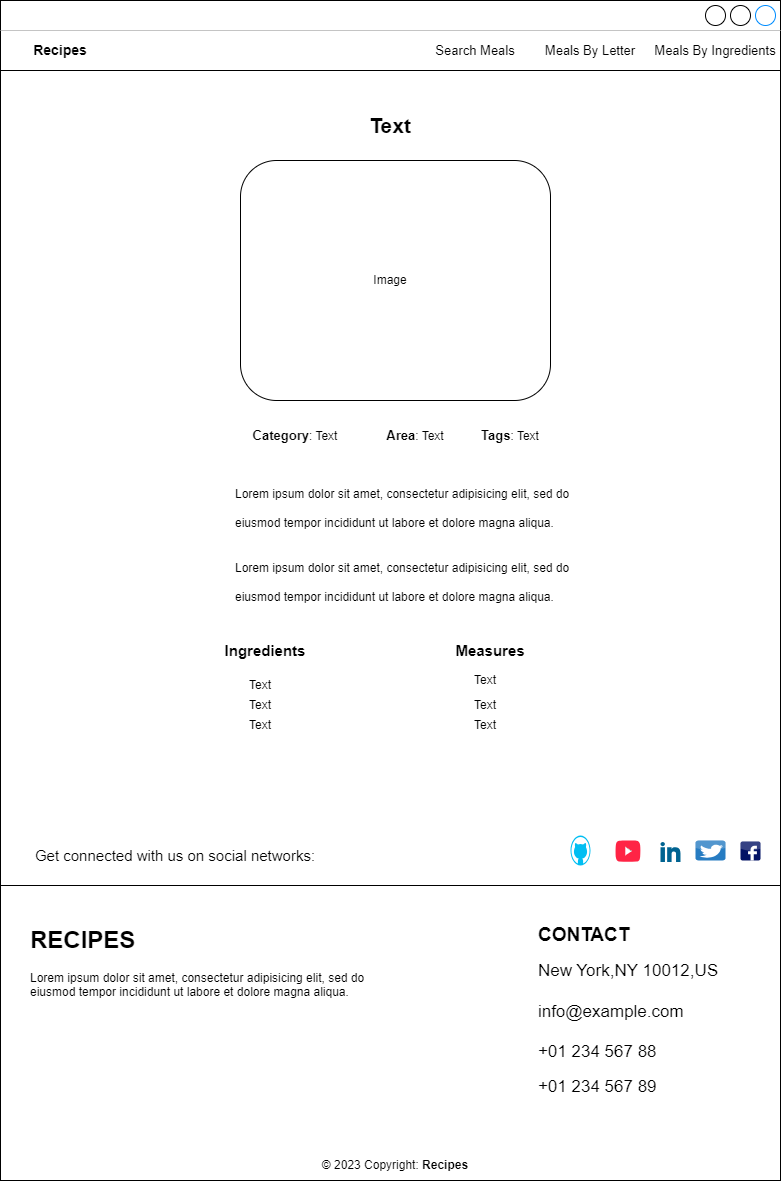

The diagram above was exported from draw.io. Its source (the exported page's mxGraphModel, read from the mxfile embedded in the PNG):
<mxGraphModel dx="1029" dy="1143" grid="1" gridSize="10" guides="1" tooltips="1" connect="1" arrows="1" fold="1" page="1" pageScale="1" pageWidth="850" pageHeight="100" math="0" shadow="0">
  <root>
    <mxCell id="0" />
    <mxCell id="1" parent="0" />
    <mxCell id="aLrNFAWRtFZFI32xLMCW-1" value="" style="strokeWidth=1;shadow=0;dashed=0;align=center;html=1;shape=mxgraph.mockup.containers.window;align=left;verticalAlign=top;spacingLeft=8;strokeColor2=#008cff;strokeColor3=#c4c4c4;fontColor=#666666;mainText=;fontSize=17;labelBackgroundColor=none;whiteSpace=wrap;" vertex="1" parent="1">
      <mxGeometry x="10" y="-500" width="780" height="1180" as="geometry" />
    </mxCell>
    <mxCell id="cTvwN_vO9PvRAxZ9hCDR-1" value="" style="line;strokeWidth=1;rotatable=0;dashed=0;labelPosition=right;align=left;verticalAlign=middle;spacingTop=0;spacingLeft=6;points=[];portConstraint=eastwest;" vertex="1" parent="1">
      <mxGeometry x="10" y="-435" width="780" height="10" as="geometry" />
    </mxCell>
    <mxCell id="MIFCpCjkW59bVW8U5QQq-1" value="&lt;font style=&quot;font-size: 14px;&quot;&gt;&lt;b&gt;Recipes&lt;/b&gt;&lt;/font&gt;" style="text;html=1;strokeColor=none;fillColor=none;align=center;verticalAlign=middle;whiteSpace=wrap;rounded=0;" vertex="1" parent="1">
      <mxGeometry x="40" y="-465" width="60" height="30" as="geometry" />
    </mxCell>
    <mxCell id="jq6XrUohCJK4omw_Ki9V-1" value="&lt;font style=&quot;font-size: 13px;&quot;&gt;Search Meals&lt;/font&gt;" style="text;html=1;strokeColor=none;fillColor=none;align=center;verticalAlign=middle;whiteSpace=wrap;rounded=0;" vertex="1" parent="1">
      <mxGeometry x="440" y="-465" width="90" height="30" as="geometry" />
    </mxCell>
    <mxCell id="1gOJGxgwb60wLEPRDzX2-1" value="&lt;font style=&quot;font-size: 13px;&quot;&gt;Meals By Letter&lt;/font&gt;" style="text;html=1;strokeColor=none;fillColor=none;align=center;verticalAlign=middle;whiteSpace=wrap;rounded=0;" vertex="1" parent="1">
      <mxGeometry x="550" y="-465" width="100" height="30" as="geometry" />
    </mxCell>
    <mxCell id="nQJ_VriekFqIbJFxPETH-1" value="&lt;font style=&quot;font-size: 13px;&quot;&gt;Meals By Ingredients&lt;/font&gt;" style="text;html=1;strokeColor=none;fillColor=none;align=center;verticalAlign=middle;whiteSpace=wrap;rounded=0;" vertex="1" parent="1">
      <mxGeometry x="660" y="-465" width="130" height="30" as="geometry" />
    </mxCell>
    <mxCell id="TZ6NyDYQn_Beaj3Y_A2x-1" value="&lt;font style=&quot;font-size: 21px;&quot;&gt;&lt;b&gt;Text&lt;/b&gt;&lt;/font&gt;" style="text;html=1;strokeColor=none;fillColor=none;align=center;verticalAlign=middle;whiteSpace=wrap;rounded=0;" vertex="1" parent="1">
      <mxGeometry x="260" y="-390" width="280" height="30" as="geometry" />
    </mxCell>
    <mxCell id="UbphuVO9ww-GlsfBkRqo-1" value="" style="rounded=1;whiteSpace=wrap;html=1;" vertex="1" parent="1">
      <mxGeometry x="250" y="-340" width="310" height="240" as="geometry" />
    </mxCell>
    <mxCell id="UbphuVO9ww-GlsfBkRqo-2" value="Image" style="text;html=1;strokeColor=none;fillColor=none;align=center;verticalAlign=middle;whiteSpace=wrap;rounded=0;" vertex="1" parent="1">
      <mxGeometry x="335" y="-260" width="130" height="80" as="geometry" />
    </mxCell>
    <mxCell id="0WDS-ovgRdjQyeW-veK5-1" value="&lt;b&gt;&lt;font style=&quot;font-size: 13px;&quot;&gt;Category&lt;/font&gt;&lt;/b&gt;: Text" style="text;html=1;strokeColor=none;fillColor=none;align=center;verticalAlign=middle;whiteSpace=wrap;rounded=0;" vertex="1" parent="1">
      <mxGeometry x="260" y="-80" width="90" height="30" as="geometry" />
    </mxCell>
    <mxCell id="0WDS-ovgRdjQyeW-veK5-2" value="&lt;b&gt;&lt;font style=&quot;font-size: 13px;&quot;&gt;Area&lt;/font&gt;&lt;/b&gt;: Text" style="text;html=1;strokeColor=none;fillColor=none;align=center;verticalAlign=middle;whiteSpace=wrap;rounded=0;" vertex="1" parent="1">
      <mxGeometry x="395" y="-80" width="60" height="30" as="geometry" />
    </mxCell>
    <mxCell id="0WDS-ovgRdjQyeW-veK5-3" value="&lt;b&gt;&lt;font style=&quot;font-size: 13px;&quot;&gt;Tags&lt;/font&gt;&lt;/b&gt;: Text" style="text;html=1;strokeColor=none;fillColor=none;align=center;verticalAlign=middle;whiteSpace=wrap;rounded=0;" vertex="1" parent="1">
      <mxGeometry x="490" y="-80" width="60" height="30" as="geometry" />
    </mxCell>
    <mxCell id="0WDS-ovgRdjQyeW-veK5-4" value="&lt;h1&gt;&lt;span style=&quot;background-color: initial; font-size: 12px; font-weight: normal;&quot;&gt;Lorem ipsum dolor sit amet, consectetur adipisicing elit, sed do eiusmod tempor incididunt ut labore et dolore magna aliqua.&lt;/span&gt;&lt;br&gt;&lt;/h1&gt;&lt;div&gt;&lt;h1 style=&quot;border-color: var(--border-color);&quot;&gt;&lt;span style=&quot;font-weight: normal;&quot;&gt;&lt;font style=&quot;font-size: 12px;&quot;&gt;Lorem ipsum dolor sit amet, consectetur adipisicing elit, sed do eiusmod tempor incididunt ut labore et dolore magna aliqua.&lt;/font&gt;&lt;/span&gt;&lt;/h1&gt;&lt;/div&gt;" style="text;html=1;strokeColor=none;fillColor=none;spacing=5;spacingTop=-20;whiteSpace=wrap;overflow=hidden;rounded=0;" vertex="1" parent="1">
      <mxGeometry x="240" y="-30" width="350" height="150" as="geometry" />
    </mxCell>
    <mxCell id="0WDS-ovgRdjQyeW-veK5-5" value="&lt;b&gt;&lt;font style=&quot;font-size: 15px;&quot;&gt;Ingredients&lt;/font&gt;&lt;/b&gt;" style="text;html=1;strokeColor=none;fillColor=none;align=center;verticalAlign=middle;whiteSpace=wrap;rounded=0;" vertex="1" parent="1">
      <mxGeometry x="230" y="135" width="90" height="30" as="geometry" />
    </mxCell>
    <mxCell id="0WDS-ovgRdjQyeW-veK5-6" value="&lt;b&gt;&lt;font style=&quot;font-size: 15px;&quot;&gt;Measures&lt;/font&gt;&lt;/b&gt;" style="text;html=1;strokeColor=none;fillColor=none;align=center;verticalAlign=middle;whiteSpace=wrap;rounded=0;" vertex="1" parent="1">
      <mxGeometry x="460" y="135" width="80" height="30" as="geometry" />
    </mxCell>
    <mxCell id="0WDS-ovgRdjQyeW-veK5-7" value="Text" style="text;html=1;strokeColor=none;fillColor=none;align=center;verticalAlign=middle;whiteSpace=wrap;rounded=0;" vertex="1" parent="1">
      <mxGeometry x="240" y="170" width="60" height="30" as="geometry" />
    </mxCell>
    <mxCell id="0WDS-ovgRdjQyeW-veK5-8" value="Text" style="text;html=1;strokeColor=none;fillColor=none;align=center;verticalAlign=middle;whiteSpace=wrap;rounded=0;" vertex="1" parent="1">
      <mxGeometry x="240" y="210" width="60" height="30" as="geometry" />
    </mxCell>
    <mxCell id="0WDS-ovgRdjQyeW-veK5-10" value="Text" style="text;html=1;strokeColor=none;fillColor=none;align=center;verticalAlign=middle;whiteSpace=wrap;rounded=0;" vertex="1" parent="1">
      <mxGeometry x="240" y="190" width="60" height="30" as="geometry" />
    </mxCell>
    <mxCell id="0WDS-ovgRdjQyeW-veK5-11" value="Text" style="text;html=1;strokeColor=none;fillColor=none;align=center;verticalAlign=middle;whiteSpace=wrap;rounded=0;" vertex="1" parent="1">
      <mxGeometry x="465" y="165" width="60" height="30" as="geometry" />
    </mxCell>
    <mxCell id="0WDS-ovgRdjQyeW-veK5-12" value="Text" style="text;html=1;strokeColor=none;fillColor=none;align=center;verticalAlign=middle;whiteSpace=wrap;rounded=0;" vertex="1" parent="1">
      <mxGeometry x="465" y="190" width="60" height="30" as="geometry" />
    </mxCell>
    <mxCell id="0WDS-ovgRdjQyeW-veK5-13" value="Text" style="text;html=1;strokeColor=none;fillColor=none;align=center;verticalAlign=middle;whiteSpace=wrap;rounded=0;" vertex="1" parent="1">
      <mxGeometry x="465" y="210" width="60" height="30" as="geometry" />
    </mxCell>
    <mxCell id="RcHdvc2fA9JaYavQLDTW-1" value="&lt;font style=&quot;font-size: 15px;&quot;&gt;Get connected with us on social networks:&lt;/font&gt;" style="text;html=1;strokeColor=none;fillColor=none;align=center;verticalAlign=middle;whiteSpace=wrap;rounded=0;" vertex="1" parent="1">
      <mxGeometry x="35" y="340" width="300" height="30" as="geometry" />
    </mxCell>
    <mxCell id="RCl1NMxwRAUfJItWBFJv-1" value="" style="line;strokeWidth=1;rotatable=0;dashed=0;labelPosition=right;align=left;verticalAlign=middle;spacingTop=0;spacingLeft=6;points=[];portConstraint=eastwest;" vertex="1" parent="1">
      <mxGeometry x="10" y="380" width="780" height="10" as="geometry" />
    </mxCell>
    <mxCell id="FNpygoJYBEmtUtVZhV9f-1" value="" style="verticalLabelPosition=bottom;html=1;verticalAlign=top;align=center;strokeColor=none;fillColor=#00BEF2;shape=mxgraph.azure.github_code;pointerEvents=1;" vertex="1" parent="1">
      <mxGeometry x="580" y="335" width="20" height="30" as="geometry" />
    </mxCell>
    <mxCell id="3JmuunQHW8VWeLwDAwzp-1" value="" style="dashed=0;outlineConnect=0;html=1;align=center;labelPosition=center;verticalLabelPosition=bottom;verticalAlign=top;shape=mxgraph.weblogos.youtube_2;fillColor=#ff2445;gradientColor=none;fillStyle=auto;" vertex="1" parent="1">
      <mxGeometry x="625" y="340" width="25" height="21.5" as="geometry" />
    </mxCell>
    <mxCell id="nXiRJxRkIf4yPi-TXO8r-1" value="" style="dashed=0;outlineConnect=0;html=1;align=center;labelPosition=center;verticalLabelPosition=bottom;verticalAlign=top;shape=mxgraph.weblogos.linkedin;fillColor=#006391;gradientColor=none;" vertex="1" parent="1">
      <mxGeometry x="670" y="341.5" width="20" height="20" as="geometry" />
    </mxCell>
    <mxCell id="cnX0Xt6rDDMfAjsRzDiF-1" value="" style="dashed=0;outlineConnect=0;html=1;align=center;labelPosition=center;verticalLabelPosition=bottom;verticalAlign=top;shape=mxgraph.webicons.twitter;fillColor=#277cc2;gradientColor=none;" vertex="1" parent="1">
      <mxGeometry x="705" y="340" width="30" height="20" as="geometry" />
    </mxCell>
    <mxCell id="6hjtfyy_axOsIInl_IE7-1" value="" style="dashed=0;outlineConnect=0;html=1;align=center;labelPosition=center;verticalLabelPosition=bottom;verticalAlign=top;shape=mxgraph.webicons.facebook;fillColor=#031365;gradientColor=none;" vertex="1" parent="1">
      <mxGeometry x="750" y="341" width="20" height="19" as="geometry" />
    </mxCell>
    <mxCell id="4Yo9R-kLKsLZujH1TtC5-1" value="&lt;h1&gt;RECIPES&lt;/h1&gt;&lt;p&gt;Lorem ipsum dolor sit amet, consectetur adipisicing elit, sed do eiusmod tempor incididunt ut labore et dolore magna aliqua.&lt;/p&gt;" style="text;html=1;strokeColor=none;fillColor=none;spacing=5;spacingTop=-20;whiteSpace=wrap;overflow=hidden;rounded=0;" vertex="1" parent="1">
      <mxGeometry x="35" y="420" width="380" height="120" as="geometry" />
    </mxCell>
    <mxCell id="NYTSTXri-e5uKKHaTwZQ-1" value="&lt;div style=&quot;text-align: left;&quot;&gt;&lt;span style=&quot;background-color: initial;&quot;&gt;&lt;b style=&quot;&quot;&gt;&lt;font style=&quot;font-size: 19px;&quot;&gt;CONTACT&lt;/font&gt;&lt;/b&gt;&lt;/span&gt;&lt;/div&gt;&lt;br&gt;&lt;div style=&quot;text-align: left;&quot;&gt;&lt;span style=&quot;font-size: 17px; background-color: initial;&quot;&gt;New York,NY 10012,US&lt;/span&gt;&lt;/div&gt;&lt;font style=&quot;&quot;&gt;&lt;div style=&quot;text-align: left;&quot;&gt;&lt;span style=&quot;font-size: 17px;&quot;&gt;&lt;br&gt;&lt;/span&gt;&lt;/div&gt;&lt;/font&gt;&lt;font style=&quot;&quot;&gt;&lt;div style=&quot;font-size: 17px; text-align: left;&quot;&gt;&lt;span style=&quot;background-color: initial;&quot;&gt;info@example.com&lt;/span&gt;&lt;/div&gt;&lt;div style=&quot;text-align: left;&quot;&gt;&lt;span style=&quot;font-size: 17px;&quot;&gt;&lt;br&gt;&lt;/span&gt;&lt;/div&gt;&lt;span style=&quot;font-size: 17px;&quot;&gt;&lt;div style=&quot;text-align: left;&quot;&gt;&lt;span style=&quot;background-color: initial;&quot;&gt;+01 234 567 88&lt;/span&gt;&lt;/div&gt;&lt;/span&gt;&lt;div style=&quot;text-align: left;&quot;&gt;&lt;br&gt;&lt;/div&gt;&lt;span style=&quot;font-size: 17px;&quot;&gt;&lt;div style=&quot;text-align: left;&quot;&gt;&lt;span style=&quot;background-color: initial;&quot;&gt;+01 234 567 89&lt;/span&gt;&lt;/div&gt;&lt;/span&gt;&lt;/font&gt;" style="text;html=1;strokeColor=none;fillColor=none;align=center;verticalAlign=middle;whiteSpace=wrap;rounded=0;" vertex="1" parent="1">
      <mxGeometry x="517.5" y="420" width="240" height="180" as="geometry" />
    </mxCell>
    <mxCell id="qApH2Bd4Hzuo7h-tStD_-1" value="© 2023 Copyright:&amp;nbsp;&lt;b&gt;Recipes&lt;/b&gt;" style="text;html=1;strokeColor=none;fillColor=none;align=center;verticalAlign=middle;whiteSpace=wrap;rounded=0;" vertex="1" parent="1">
      <mxGeometry x="310" y="650" width="190" height="30" as="geometry" />
    </mxCell>
  </root>
</mxGraphModel>